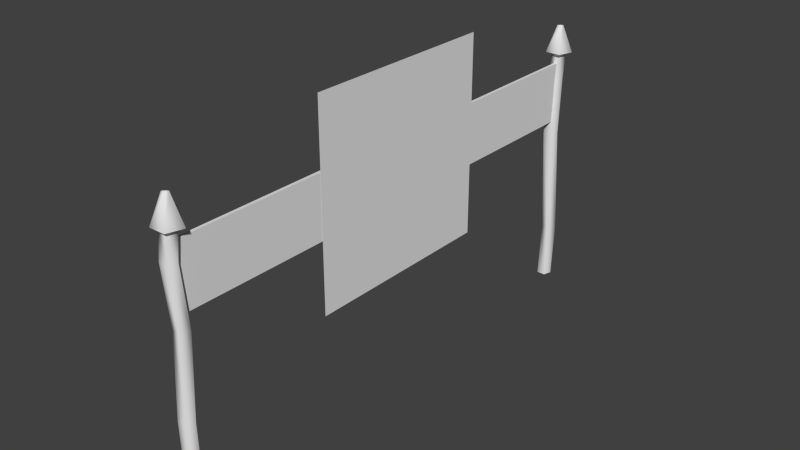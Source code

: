 # Source: start_sign.blend  (saved by Blender 2.70.0; exported with 4.5.12 LTS)
import bpy
from mathutils import Matrix  # noqa: F401  (used for matrix-valued properties, if any)

bpy.ops.wm.read_factory_settings(use_empty=True)
scene = bpy.context.scene
scene.name = 'Scene'

# ---- collections
col_collection_1 = bpy.data.collections.new('Collection 1'); scene.collection.children.link(col_collection_1)

# ---- world
world_world = bpy.data.worlds.new('World'); scene.world = world_world
world_world.color = (0.05088, 0.05088, 0.05088)
world_world.use_sun_shadow = False
world_world.sun_shadow_jitter_overblur = 0.0
world_world.cycles.sampling_method = 'MANUAL'
world_world.cycles.sample_map_resolution = 256

# ---- meshes
me_plane = bpy.data.meshes.new('Plane')
me_plane.from_pydata([(-1.0, -1.0, 0.0), (1.0, -1.0, 0.0), (-1.0, 1.0, 0.0), (1.0, 1.0, 0.0)], [], [(0, 1, 3, 2)])
_uv = me_plane.uv_layers.new(name='UVMap')
_uv.uv.foreach_set('vector', [0.0, 0.0, 1.0, 0.0, 1.0, 1.0, 0.0, 1.0])
me_plane.use_remesh_preserve_volume = False
me_plane.use_remesh_preserve_attributes = False
me_plane.use_mirror_vertex_groups = False
me_plane.update()
me_cube_001 = bpy.data.meshes.new('Cube.001')
me_cube_001.from_pydata([(-1.0, -1.0, -1.0), (-1.0, 1.0, -1.0), (1.0, 1.0, -1.0), (1.0, -1.0, -1.0), (-1.0, -1.0, 1.0), (-1.0, 1.0, 1.0), (1.0, 1.0, 1.0), (1.0, -1.0, 1.0), (-1.0, 1.0, -1.0), (-1.0, 3.0, -1.0), (1.0, 3.0, -1.0), (1.0, 1.0, -1.0), (-1.0, 1.0, 1.0), (-1.0, 3.0, 1.0), (1.0, 3.0, 1.0), (1.0, 1.0, 1.0), (-1.0, 3.0, -1.0), (-1.0, 5.0, -1.0), (1.0, 5.0, -1.0), (1.0, 3.0, -1.0), (-1.0, 3.0, 1.0), (-1.0, 5.0, 1.0), (1.0, 5.0, 1.0), (1.0, 3.0, 1.0), (-1.0, 5.0, -1.0), (-1.0, 7.0, -1.0), (1.0, 7.0, -1.0), (1.0, 5.0, -1.0), (-1.0, 5.0, 1.0), (-1.0, 7.0, 1.0), (1.0, 7.0, 1.0), (1.0, 5.0, 1.0), (-1.0, 7.0, -1.0), (-1.0, 9.0, -1.0), (1.0, 9.0, -1.0), (1.0, 7.0, -1.0), (-1.0, 7.0, 1.0), (-1.0, 9.0, 1.0), (1.0, 9.0, 1.0), (1.0, 7.0, 1.0), (-1.0, 9.0, -1.0), (-1.0, 11.0, -1.0), (1.0, 11.0, -1.0), (1.0, 9.0, -1.0), (-1.0, 9.0, 1.0), (-1.0, 11.0, 1.0), (1.0, 11.0, 1.0), (1.0, 9.0, 1.0), (-1.0, 11.0, -1.0), (-1.0, 13.0, -1.0), (1.0, 13.0, -1.0), (1.0, 11.0, -1.0), (-1.0, 11.0, 1.0), (-1.0, 13.0, 1.0), (1.0, 13.0, 1.0), (1.0, 11.0, 1.0), (-1.0, 13.0, -1.0), (-1.0, 15.0, -1.0), (1.0, 15.0, -1.0), (1.0, 13.0, -1.0), (-1.0, 13.0, 1.0), (-1.0, 15.0, 1.0), (1.0, 15.0, 1.0), (1.0, 13.0, 1.0)], [], [(4, 5, 1, 0), (5, 6, 2, 1), (6, 7, 3, 2), (7, 4, 0, 3), (0, 1, 2, 3), (7, 6, 5, 4), (12, 13, 9, 8), (13, 14, 10, 9), (14, 15, 11, 10), (15, 12, 8, 11), (8, 9, 10, 11), (15, 14, 13, 12), (20, 21, 17, 16), (21, 22, 18, 17), (22, 23, 19, 18), (23, 20, 16, 19), (16, 17, 18, 19), (23, 22, 21, 20), (28, 29, 25, 24), (29, 30, 26, 25), (30, 31, 27, 26), (31, 28, 24, 27), (24, 25, 26, 27), (31, 30, 29, 28), (36, 37, 33, 32), (37, 38, 34, 33), (38, 39, 35, 34), (39, 36, 32, 35), (32, 33, 34, 35), (39, 38, 37, 36), (44, 45, 41, 40), (45, 46, 42, 41), (46, 47, 43, 42), (47, 44, 40, 43), (40, 41, 42, 43), (47, 46, 45, 44), (52, 53, 49, 48), (53, 54, 50, 49), (54, 55, 51, 50), (55, 52, 48, 51), (48, 49, 50, 51), (55, 54, 53, 52), (60, 61, 57, 56), (61, 62, 58, 57), (62, 63, 59, 58), (63, 60, 56, 59), (56, 57, 58, 59), (63, 62, 61, 60)])
_uv = me_cube_001.uv_layers.new(name='UVMap')
_uv.uv.foreach_set('vector', [-0.4743, 0.9674, -0.1775, 0.873, -0.2719, 0.5763, -0.5687, 0.6707, -0.1775, 0.873, -0.1775, 0.873, -0.2719, 0.5763, -0.2719, 0.5763, -0.1775, 0.873, -0.4743, 0.9674, -0.5687, 0.6707, -0.2719, 0.5763, -0.4743, 0.9674, -0.4743, 0.9674, -0.5687, 0.6707, -0.5687, 0.6707, -0.5687, 0.6707, -0.2719, 0.5763, -0.2719, 0.5763, -0.5687, 0.6707, -0.4743, 0.9674, -0.1775, 0.873, -0.1775, 0.873, -0.4743, 0.9674, -0.1775, 0.873, 0.1192, 0.7786, 0.02481, 0.4819, -0.2719, 0.5763, 0.1192, 0.7786, 0.1192, 0.7786, 0.02481, 0.4819, 0.02481, 0.4819, 0.1192, 0.7786, -0.1775, 0.873, -0.2719, 0.5763, 0.02481, 0.4819, -0.1775, 0.873, -0.1775, 0.873, -0.2719, 0.5763, -0.2719, 0.5763, -0.2719, 0.5763, 0.02481, 0.4819, 0.02481, 0.4819, -0.2719, 0.5763, -0.1775, 0.873, 0.1192, 0.7786, 0.1192, 0.7786, -0.1775, 0.873, 0.1192, 0.7786, 0.416, 0.6842, 0.3216, 0.3875, 0.02481, 0.4819, 0.416, 0.6842, 0.416, 0.6842, 0.3216, 0.3875, 0.3216, 0.3875, 0.416, 0.6842, 0.1192, 0.7786, 0.02481, 0.4819, 0.3216, 0.3875, 0.1192, 0.7786, 0.1192, 0.7786, 0.02481, 0.4819, 0.02481, 0.4819, 0.02481, 0.4819, 0.3216, 0.3875, 0.3216, 0.3875, 0.02481, 0.4819, 0.1192, 0.7786, 0.416, 0.6842, 0.416, 0.6842, 0.1192, 0.7786, 0.416, 0.6842, 0.7127, 0.5898, 0.6183, 0.2931, 0.3216, 0.3875, 0.7127, 0.5898, 0.7127, 0.5898, 0.6183, 0.2931, 0.6183, 0.2931, 0.7127, 0.5898, 0.416, 0.6842, 0.3216, 0.3875, 0.6183, 0.2931, 0.416, 0.6842, 0.416, 0.6842, 0.3216, 0.3875, 0.3216, 0.3875, 0.3216, 0.3875, 0.6183, 0.2931, 0.6183, 0.2931, 0.3216, 0.3875, 0.416, 0.6842, 0.7127, 0.5898, 0.7127, 0.5898, 0.416, 0.6842, 0.7127, 0.5898, 1.009, 0.4954, 0.9151, 0.1987, 0.6183, 0.2931, 1.009, 0.4954, 1.009, 0.4954, 0.9151, 0.1987, 0.9151, 0.1987, 1.009, 0.4954, 0.7127, 0.5898, 0.6183, 0.2931, 0.9151, 0.1987, 0.7127, 0.5898, 0.7127, 0.5898, 0.6183, 0.2931, 0.6183, 0.2931, 0.6183, 0.2931, 0.9151, 0.1987, 0.9151, 0.1987, 0.6183, 0.2931, 0.7127, 0.5898, 1.009, 0.4954, 1.009, 0.4954, 0.7127, 0.5898, 1.009, 0.4954, 1.306, 0.401, 1.212, 0.1043, 0.9151, 0.1987, 1.306, 0.401, 1.306, 0.401, 1.212, 0.1043, 1.212, 0.1043, 1.306, 0.401, 1.009, 0.4954, 0.9151, 0.1987, 1.212, 0.1043, 1.009, 0.4954, 1.009, 0.4954, 0.9151, 0.1987, 0.9151, 0.1987, 0.9151, 0.1987, 1.212, 0.1043, 1.212, 0.1043, 0.9151, 0.1987, 1.009, 0.4954, 1.306, 0.401, 1.306, 0.401, 1.009, 0.4954, 1.306, 0.401, 1.603, 0.3066, 1.509, 0.009884, 1.212, 0.1043, 1.603, 0.3066, 1.603, 0.3066, 1.509, 0.009884, 1.509, 0.009884, 1.603, 0.3066, 1.306, 0.401, 1.212, 0.1043, 1.509, 0.009884, 1.306, 0.401, 1.306, 0.401, 1.212, 0.1043, 1.212, 0.1043, 1.212, 0.1043, 1.509, 0.009884, 1.509, 0.009884, 1.212, 0.1043, 1.306, 0.401, 1.603, 0.3066, 1.603, 0.3066, 1.306, 0.401, 1.603, 0.3066, 1.9, 0.2122, 1.805, -0.08452, 1.509, 0.009884, 1.9, 0.2122, 1.9, 0.2122, 1.805, -0.08452, 1.805, -0.08452, 1.9, 0.2122, 1.603, 0.3066, 1.509, 0.009884, 1.805, -0.08452, 1.603, 0.3066, 1.603, 0.3066, 1.509, 0.009884, 1.509, 0.009884, 1.509, 0.009884, 1.805, -0.08452, 1.805, -0.08452, 1.509, 0.009884, 1.603, 0.3066, 1.9, 0.2122, 1.9, 0.2122, 1.603, 0.3066])
me_cube_001.use_remesh_preserve_volume = False
me_cube_001.use_remesh_preserve_attributes = False
me_cube_001.use_mirror_vertex_groups = False
me_cube_001.update()
me_cylinder_003 = bpy.data.meshes.new('Cylinder.003')
me_cylinder_003.from_pydata([(0.0, 1.0, -1.0), (0.0, 1.0, 1.0), (0.9511, 0.309, -1.0), (0.9511, 0.309, 1.0), (0.5878, -0.809, -1.0), (0.5878, -0.809, 1.0), (-0.5878, -0.809, -1.0), (-0.5878, -0.809, 1.0), (-0.9511, 0.309, -1.0), (-0.9511, 0.309, 1.0), (1.977e-08, 1.829, 1.01), (1.74, 0.5652, 1.01), (1.075, -1.48, 1.01), (-1.075, -1.48, 1.01), (-1.74, 0.5652, 1.01), (-2.758e-08, 0.4237, 1.221), (0.4029, 0.1309, 1.221), (0.249, -0.3428, 1.221), (-0.249, -0.3428, 1.221), (-0.4029, 0.1309, 1.221), (0.0, 1.466, -0.5518), (0.9511, 0.7747, -0.5518), (0.5878, -0.3433, -0.5518), (-0.5878, -0.3433, -0.5518), (-0.9511, 0.7747, -0.5518), (0.0, 0.2599, 0.3271), (0.9511, -0.4311, 0.3271), (0.5878, -1.549, 0.3271), (-0.5878, -1.549, 0.3271), (-0.9511, -0.4311, 0.3271), (0.0, 0.6171, 0.794), (0.9511, -0.07386, 0.794), (0.5878, -1.192, 0.794), (-0.5878, -1.192, 0.794), (-0.9511, -0.07386, 0.794)], [], [(30, 1, 3, 31), (31, 3, 5, 32), (32, 5, 7, 33), (1, 9, 14, 10), (34, 9, 1, 30), (33, 7, 9, 34), (0, 2, 4, 6, 8), (10, 14, 19, 15), (9, 7, 13, 14), (7, 5, 12, 13), (5, 3, 11, 12), (3, 1, 10, 11), (16, 15, 19, 18, 17), (14, 13, 18, 19), (13, 12, 17, 18), (12, 11, 16, 17), (11, 10, 15, 16), (0, 20, 21, 2), (2, 21, 22, 4), (4, 22, 23, 6), (8, 24, 20, 0), (6, 23, 24, 8), (20, 25, 26, 21), (21, 26, 27, 22), (22, 27, 28, 23), (24, 29, 25, 20), (23, 28, 29, 24), (25, 30, 31, 26), (26, 31, 32, 27), (27, 32, 33, 28), (29, 34, 30, 25), (28, 33, 34, 29)])
me_cylinder_003.polygons.foreach_set('use_smooth', [True] * 32)
_uv = me_cylinder_003.uv_layers.new(name='UVMap')
_uv.uv.foreach_set('vector', [0.4896, 0.4313, 0.4956, 0.4788, 0.4697, 0.4782, 0.4633, 0.4307, 0.4633, 0.4307, 0.4697, 0.4782, 0.4475, 0.478, 0.4427, 0.4305, 0.4427, 0.4305, 0.4475, 0.478, 0.3065, 0.4877, 0.3045, 0.4403, 0.4956, 0.4788, 0.5633, 0.479, 0.5556, 0.4817, 0.5053, 0.4812, 0.5778, 0.4315, 0.5633, 0.479, 0.4956, 0.4788, 0.4896, 0.4313, 0.3045, 0.4403, 0.3065, 0.4877, 0.2674, 0.4909, 0.2669, 0.4469, 0.5267, 0.01886, 0.4997, 0.01825, 0.6085, 0.0181, 0.572, 0.01862, 0.549, 0.01908, 0.5053, 0.4812, 0.5556, 0.4817, 0.6273, 0.5295, 0.4705, 0.5294, 0.5633, 0.479, 0.5886, 0.4766, 0.598, 0.4808, 0.5556, 0.4817, 0.3065, 0.4877, 0.4475, 0.478, 0.4461, 0.4799, 0.4171, 0.4808, 0.4475, 0.478, 0.4697, 0.4782, 0.4731, 0.4801, 0.4461, 0.4799, 0.4697, 0.4782, 0.4956, 0.4788, 0.5053, 0.4812, 0.4731, 0.4801, 0.4628, 0.5292, 0.4705, 0.5294, 0.4465, 0.5295, 0.4396, 0.5293, 0.4504, 0.5291, 0.5556, 0.4817, 0.598, 0.4808, 0.6204, 0.5293, 0.6273, 0.5295, 0.4171, 0.4808, 0.4461, 0.4799, 0.4504, 0.5291, 0.4396, 0.5293, 0.4461, 0.4799, 0.4731, 0.4801, 0.4628, 0.5292, 0.4504, 0.5291, 0.4731, 0.4801, 0.5053, 0.4812, 0.4705, 0.5294, 0.4628, 0.5292, 0.5267, 0.01886, 0.5213, 0.1774, 0.4761, 0.1767, 0.4997, 0.01825, 0.4997, 0.01825, 0.4761, 0.1767, 0.437, 0.1766, 0.4277, 0.0181, 0.4277, 0.0181, 0.437, 0.1766, 0.406, 0.1771, 0.3911, 0.01862, 0.549, 0.01908, 0.5568, 0.1776, 0.5213, 0.1774, 0.5267, 0.01886, 0.572, 0.01862, 0.5868, 0.1771, 0.5568, 0.1776, 0.549, 0.01908, 0.5213, 0.1774, 0.5114, 0.3241, 0.4829, 0.3235, 0.4761, 0.1767, 0.4761, 0.1767, 0.4829, 0.3235, 0.4514, 0.3234, 0.437, 0.1766, 0.437, 0.1766, 0.4514, 0.3234, 0.4078, 0.3239, 0.406, 0.1771, 0.5568, 0.1776, 0.5436, 0.3244, 0.5114, 0.3241, 0.5213, 0.1774, 0.5868, 0.1771, 0.5886, 0.3239, 0.5436, 0.3244, 0.5568, 0.1776, 0.5114, 0.3241, 0.4896, 0.4313, 0.4633, 0.4307, 0.4829, 0.3235, 0.4829, 0.3235, 0.4633, 0.4307, 0.4427, 0.4305, 0.4514, 0.3234, 0.4514, 0.3234, 0.4427, 0.4305, 0.3045, 0.4403, 0.4078, 0.3239, 0.5436, 0.3244, 0.5778, 0.4315, 0.4896, 0.4313, 0.5114, 0.3241, 0.5886, 0.3239, 0.5938, 0.4317, 0.5778, 0.4315, 0.5436, 0.3244])
me_cylinder_003.use_remesh_preserve_volume = False
me_cylinder_003.use_remesh_preserve_attributes = False
me_cylinder_003.use_mirror_vertex_groups = False
me_cylinder_003.update()
me_cylinder = bpy.data.meshes.new('Cylinder')
me_cylinder.from_pydata([(0.0, 1.0, -1.0), (0.0, 1.0, 1.0), (0.9511, 0.309, -1.0), (0.9511, 0.309, 1.0), (0.5878, -0.809, -1.0), (0.5878, -0.809, 1.0), (-0.5878, -0.809, -1.0), (-0.5878, -0.809, 1.0), (-0.9511, 0.309, -1.0), (-0.9511, 0.309, 1.0), (1.977e-08, 1.829, 1.01), (1.74, 0.5652, 1.01), (1.075, -1.48, 1.01), (-1.075, -1.48, 1.01), (-1.74, 0.5652, 1.01), (-2.758e-08, 0.4237, 1.221), (0.4029, 0.1309, 1.221), (0.249, -0.3428, 1.221), (-0.249, -0.3428, 1.221), (-0.4029, 0.1309, 1.221), (0.0, 0.7404, -0.3105), (0.9511, 0.04938, -0.3105), (0.5878, -1.069, -0.3105), (-0.5878, -1.069, -0.3105), (-0.9511, 0.04938, -0.3105), (0.0, 1.329, 0.3271), (0.9511, 0.6376, 0.3271), (0.5878, -0.4804, 0.3271), (-0.5878, -0.4804, 0.3271), (-0.9511, 0.6376, 0.3271), (0.0, 0.6171, 0.794), (0.9511, -0.07386, 0.794), (0.5878, -1.192, 0.794), (-0.5878, -1.192, 0.794), (-0.9511, -0.07386, 0.794)], [], [(30, 1, 3, 31), (31, 3, 5, 32), (32, 5, 7, 33), (1, 9, 14, 10), (34, 9, 1, 30), (33, 7, 9, 34), (0, 2, 4, 6, 8), (10, 14, 19, 15), (9, 7, 13, 14), (7, 5, 12, 13), (5, 3, 11, 12), (3, 1, 10, 11), (16, 15, 19, 18, 17), (14, 13, 18, 19), (13, 12, 17, 18), (12, 11, 16, 17), (11, 10, 15, 16), (0, 20, 21, 2), (2, 21, 22, 4), (4, 22, 23, 6), (8, 24, 20, 0), (6, 23, 24, 8), (20, 25, 26, 21), (21, 26, 27, 22), (22, 27, 28, 23), (24, 29, 25, 20), (23, 28, 29, 24), (25, 30, 31, 26), (26, 31, 32, 27), (27, 32, 33, 28), (29, 34, 30, 25), (28, 33, 34, 29)])
me_cylinder.polygons.foreach_set('use_smooth', [True] * 32)
_uv = me_cylinder.uv_layers.new(name='UVMap')
_uv.uv.foreach_set('vector', [0.4896, 0.4313, 0.4956, 0.4788, 0.4697, 0.4782, 0.4633, 0.4307, 0.4633, 0.4307, 0.4697, 0.4782, 0.4475, 0.478, 0.4427, 0.4305, 0.4427, 0.4305, 0.4475, 0.478, 0.3065, 0.4877, 0.3045, 0.4403, 0.4956, 0.4788, 0.5633, 0.479, 0.5556, 0.4817, 0.5053, 0.4812, 0.5778, 0.4315, 0.5633, 0.479, 0.4956, 0.4788, 0.4896, 0.4313, 0.3045, 0.4403, 0.3065, 0.4877, 0.2674, 0.4909, 0.2669, 0.4469, 0.5267, 0.01886, 0.4997, 0.01825, 0.6085, 0.0181, 0.572, 0.01862, 0.549, 0.01908, 0.5053, 0.4812, 0.5556, 0.4817, 0.6273, 0.5295, 0.4705, 0.5294, 0.5633, 0.479, 0.5886, 0.4766, 0.598, 0.4808, 0.5556, 0.4817, 0.3065, 0.4877, 0.4475, 0.478, 0.4461, 0.4799, 0.4171, 0.4808, 0.4475, 0.478, 0.4697, 0.4782, 0.4731, 0.4801, 0.4461, 0.4799, 0.4697, 0.4782, 0.4956, 0.4788, 0.5053, 0.4812, 0.4731, 0.4801, 0.4628, 0.5292, 0.4705, 0.5294, 0.4465, 0.5295, 0.4396, 0.5293, 0.4504, 0.5291, 0.5556, 0.4817, 0.598, 0.4808, 0.6204, 0.5293, 0.6273, 0.5295, 0.4171, 0.4808, 0.4461, 0.4799, 0.4504, 0.5291, 0.4396, 0.5293, 0.4461, 0.4799, 0.4731, 0.4801, 0.4628, 0.5292, 0.4504, 0.5291, 0.4731, 0.4801, 0.5053, 0.4812, 0.4705, 0.5294, 0.4628, 0.5292, 0.5267, 0.01886, 0.5213, 0.1774, 0.4761, 0.1767, 0.4997, 0.01825, 0.4997, 0.01825, 0.4761, 0.1767, 0.437, 0.1766, 0.4277, 0.0181, 0.4277, 0.0181, 0.437, 0.1766, 0.406, 0.1771, 0.3911, 0.01862, 0.549, 0.01908, 0.5568, 0.1776, 0.5213, 0.1774, 0.5267, 0.01886, 0.572, 0.01862, 0.5868, 0.1771, 0.5568, 0.1776, 0.549, 0.01908, 0.5213, 0.1774, 0.5114, 0.3241, 0.4829, 0.3235, 0.4761, 0.1767, 0.4761, 0.1767, 0.4829, 0.3235, 0.4514, 0.3234, 0.437, 0.1766, 0.437, 0.1766, 0.4514, 0.3234, 0.4078, 0.3239, 0.406, 0.1771, 0.5568, 0.1776, 0.5436, 0.3244, 0.5114, 0.3241, 0.5213, 0.1774, 0.5868, 0.1771, 0.5886, 0.3239, 0.5436, 0.3244, 0.5568, 0.1776, 0.5114, 0.3241, 0.4896, 0.4313, 0.4633, 0.4307, 0.4829, 0.3235, 0.4829, 0.3235, 0.4633, 0.4307, 0.4427, 0.4305, 0.4514, 0.3234, 0.4514, 0.3234, 0.4427, 0.4305, 0.3045, 0.4403, 0.4078, 0.3239, 0.5436, 0.3244, 0.5778, 0.4315, 0.4896, 0.4313, 0.5114, 0.3241, 0.5886, 0.3239, 0.5938, 0.4317, 0.5778, 0.4315, 0.5436, 0.3244])
me_cylinder.use_remesh_preserve_volume = False
me_cylinder.use_remesh_preserve_attributes = False
me_cylinder.use_mirror_vertex_groups = False
me_cylinder.update()

# ---- objects
ob_plane = bpy.data.objects.new('Plane', me_plane)
ob_cube = bpy.data.objects.new('Cube', me_cube_001)
ob_cylinder_001 = bpy.data.objects.new('Cylinder.001', me_cylinder_003)
ob_cylinder = bpy.data.objects.new('Cylinder', me_cylinder)

# ---- transforms, parenting, visibility, modifiers, constraints
ob_plane.location = (0.1147, 0.02094, 6.376)
ob_plane.rotation_euler = (1.571, 0.0, 1.571)
ob_plane.scale = (2.597, 2.597, 2.597)
ob_plane.lineart.crease_threshold = 0.0
ob_cube.location = (0.06904, -5.621, 6.435)
ob_cube.scale = (0.03948, 0.7981, 0.7981)
ob_cube.lineart.crease_threshold = 0.0
ob_cylinder_001.location = (0.02021, 6.539, 4.203)
ob_cylinder_001.scale = (0.1926, 0.1926, 3.275)
ob_cylinder_001.lineart.crease_threshold = 0.0
ob_cylinder.location = (0.02021, -6.433, 4.203)
ob_cylinder.scale = (0.1926, 0.1926, 3.275)
ob_cylinder.lineart.crease_threshold = 0.0

# ---- collection membership
col_collection_1.objects.link(ob_plane)
col_collection_1.objects.link(ob_cube)
col_collection_1.objects.link(ob_cylinder_001)
col_collection_1.objects.link(ob_cylinder)

# ---- scene / render settings (as saved in the file)
scene.frame_start = 1; scene.frame_end = 250; scene.frame_set(1)
scene.render.engine = 'BLENDER_EEVEE_NEXT'
scene.render.resolution_percentage = 50
scene.render.dither_intensity = 0.0
scene.cycles.use_denoising = False
scene.cycles.samples = 10
scene.cycles.sampling_pattern = 'TABULATED_SOBOL'
scene.cycles.light_sampling_threshold = 0.0
scene.cycles.use_adaptive_sampling = False
scene.cycles.use_light_tree = False
scene.cycles.blur_glossy = 0.0
scene.cycles.volume_bounces = 1
scene.cycles.pixel_filter_type = 'GAUSSIAN'
scene.cycles.sample_clamp_indirect = 0.0
scene.view_settings.view_transform = 'Standard'
bpy.context.view_layer.update()

# ---- added for rendering (the .blend has no active camera and no usable light): camera, sun
cam_auto = bpy.data.cameras.new('AutoCamera')
cam_auto.lens = 50.0
cam_auto.sensor_width = 36.0
cam_auto.clip_end = 1000.0
ob_auto_camera = bpy.data.objects.new('AutoCamera', cam_auto)
scene.collection.objects.link(ob_auto_camera)
ob_auto_camera.location = (14.6603, -17.4818, 16.6627)
ob_auto_camera.rotation_euler = (1.09748, -7.21219e-08, 0.694738)
scene.camera = ob_auto_camera
light_auto_sun = bpy.data.lights.new('AutoSun', 'SUN')
light_auto_sun.energy = 3.0
light_auto_sun.angle = 0.0523599
ob_auto_sun = bpy.data.objects.new('AutoSun', light_auto_sun)
scene.collection.objects.link(ob_auto_sun)
ob_auto_sun.rotation_euler = (0.872665, 0.174533, 0.523599)
bpy.context.view_layer.update()
